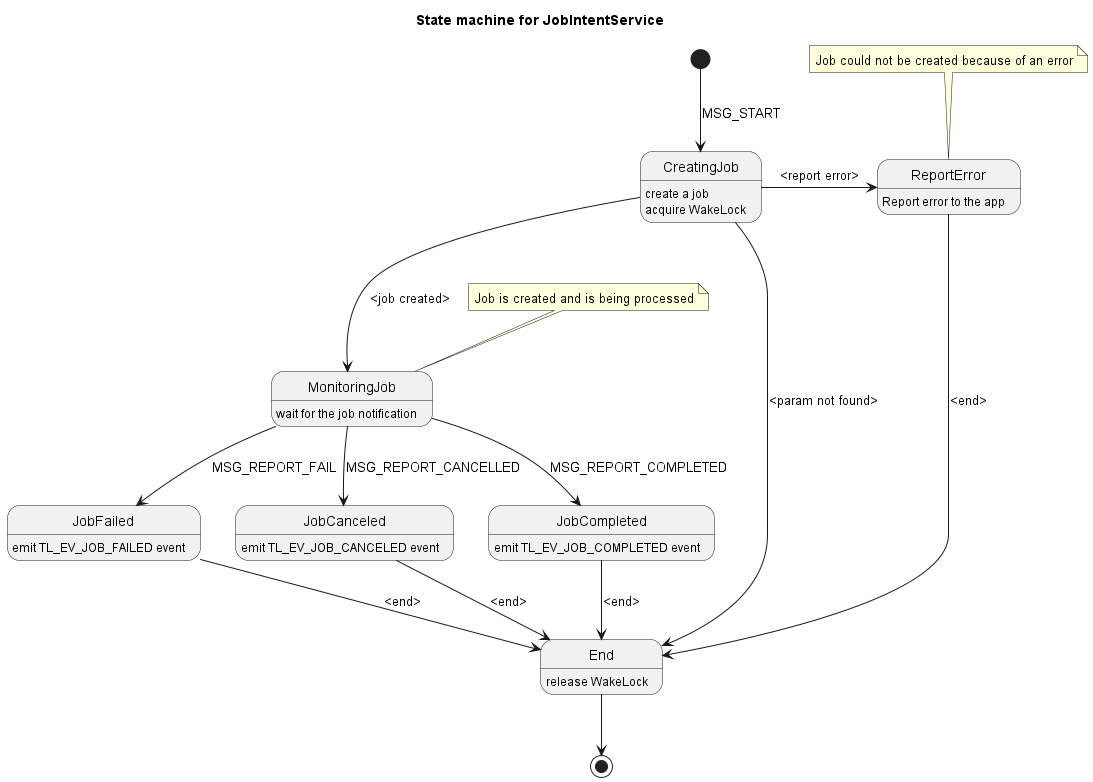

The diagram above was rendered by PlantUML. Its source (embedded in the PNG):
@startuml
title State machine for JobIntentService

CreatingJob : create a job\nacquire WakeLock
MonitoringJob : wait for the job notification
note top : Job is created and is being processed
ReportError : Report error to the app
note top : Job could not be created because of an error
JobCompleted : emit TL_EV_JOB_COMPLETED event
JobFailed : emit TL_EV_JOB_FAILED event
JobCanceled : emit TL_EV_JOB_CANCELED event
End : release WakeLock

'[*] --> BUSY : MSG_REPORT_BUSY
'[*] --> CANCEL : MSG_XXX(CANCEL)

[*] --> CreatingJob : MSG_START
CreatingJob --> End : <param not found>
CreatingJob --down-> MonitoringJob : <job created>
CreatingJob --right--> ReportError : <report error>

MonitoringJob --> JobFailed : MSG_REPORT_FAIL
MonitoringJob --> JobCompleted : MSG_REPORT_COMPLETED
MonitoringJob --> JobCanceled : MSG_REPORT_CANCELLED

JobCompleted --> End : <end>
JobCanceled --> End : <end>
JobFailed --> End : <end>
ReportError --> End : <end>
End --> [*]
@enduml